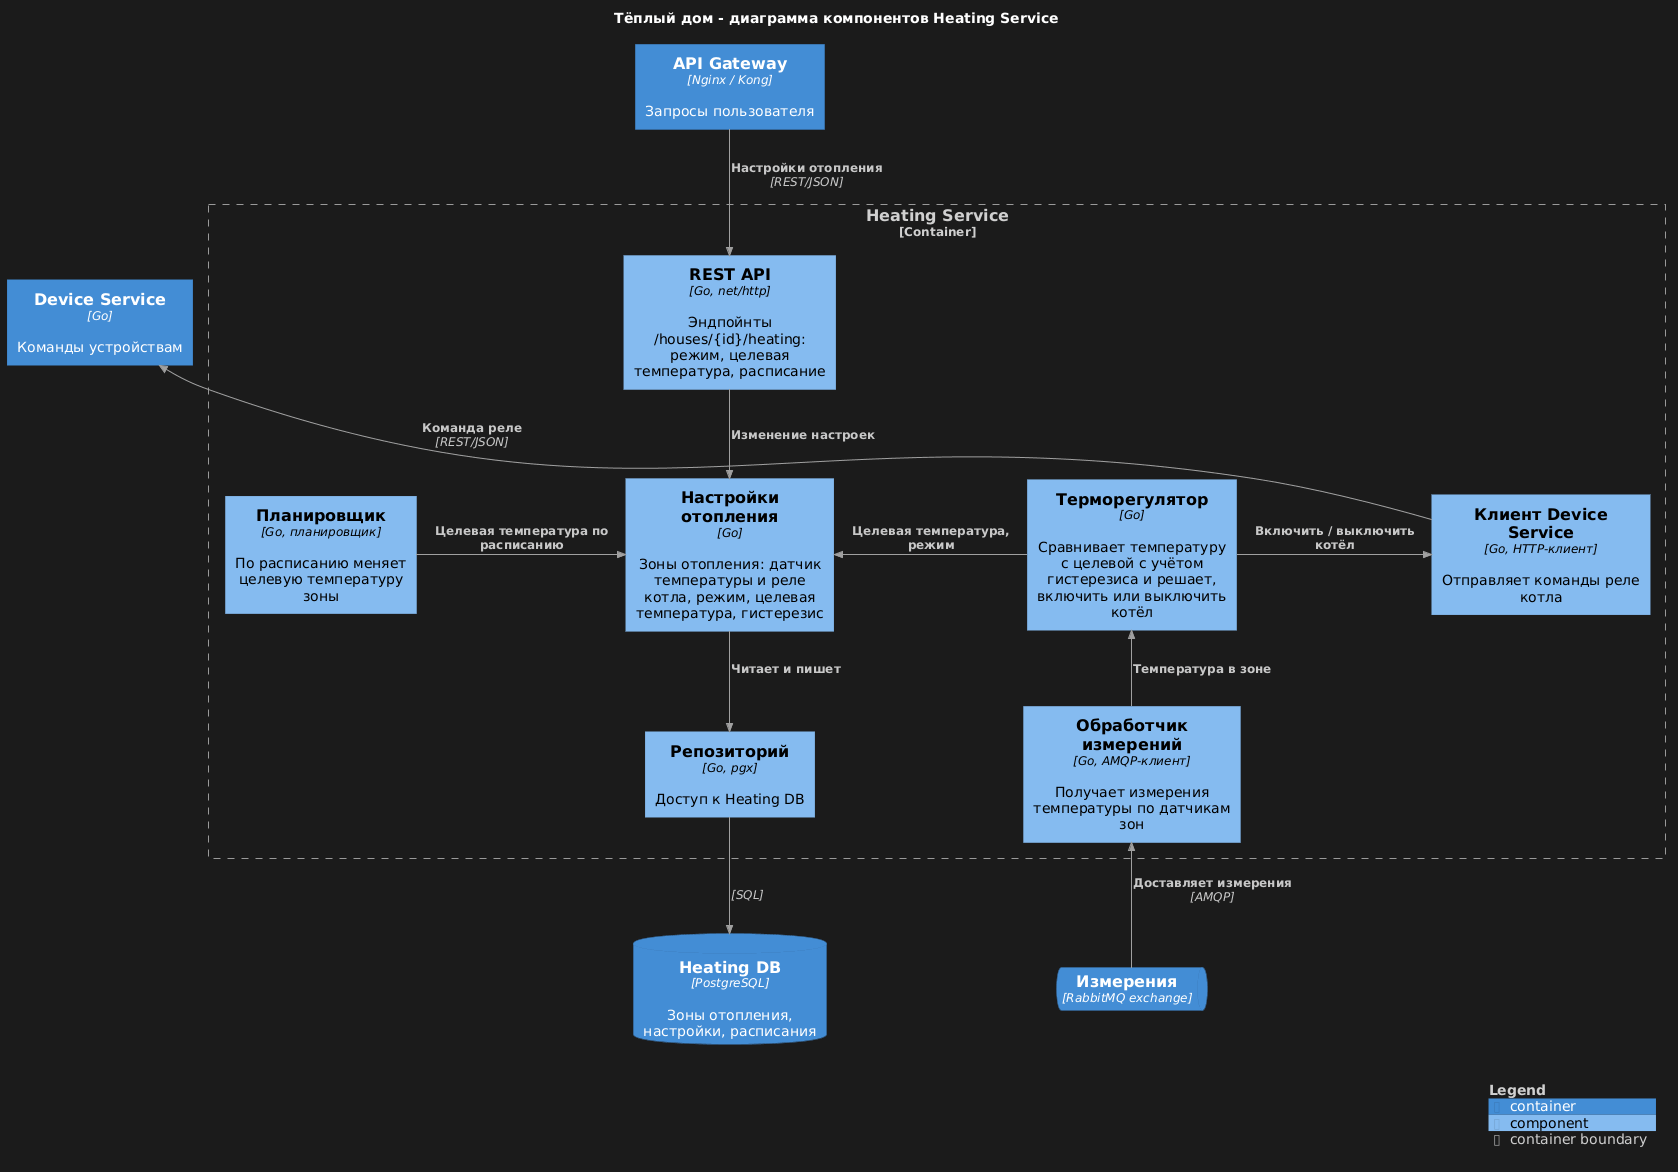

The diagram above was rendered by PlantUML. Its source (embedded in the PNG):
@startuml
!$LEGEND_TITLE_COLOR = "#D0D0D0"
!include https://raw.githubusercontent.com/plantuml-stdlib/C4-PlantUML/master/C4_Component.puml
UpdateBoundaryStyle($elementName="", $fontColor="#D0D0D0", $borderColor="#9A9A9A")
UpdateBoundaryStyle($elementName="system", $fontColor="#D0D0D0", $borderColor="#9A9A9A")
UpdateBoundaryStyle($elementName="container", $fontColor="#D0D0D0", $borderColor="#9A9A9A")
UpdateRelStyle($textColor="#C8C8C8", $lineColor="#A0A0A0")
skinparam legendBackgroundColor #1B1B1B
skinparam legendBorderColor #1B1B1B

title Тёплый дом - диаграмма компонентов Heating Service

Container(api_gw, "API Gateway", "Nginx / Kong", "Запросы пользователя")
Container(device, "Device Service", "Go", "Команды устройствам")
ContainerQueue(q_measurements, "Измерения", "RabbitMQ exchange")
ContainerDb(heating_db, "Heating DB", "PostgreSQL", "Зоны отопления, настройки, расписания")

Container_Boundary(heating, "Heating Service") {
    Component(api, "REST API", "Go, net/http", "Эндпойнты /houses/{id}/heating: режим, целевая температура, расписание")
    Component(settings, "Настройки отопления", "Go", "Зоны отопления: датчик температуры и реле котла, режим, целевая температура, гистерезис")
    Component(scheduler, "Планировщик", "Go, планировщик", "По расписанию меняет целевую температуру зоны")
    Component(consumer, "Обработчик измерений", "Go, AMQP-клиент", "Получает измерения температуры по датчикам зон")
    Component(thermostat, "Терморегулятор", "Go", "Сравнивает температуру с целевой с учётом гистерезиса и решает, включить или выключить котёл")
    Component(device_client, "Клиент Device Service", "Go, HTTP-клиент", "Отправляет команды реле котла")
    Component(repo, "Репозиторий", "Go, pgx", "Доступ к Heating DB")
}

Rel_D(api_gw, api, "Настройки отопления", "REST/JSON")
Rel_D(api, settings, "Изменение настроек")
Rel_D(settings, repo, "Читает и пишет")
Rel_R(scheduler, settings, "Целевая температура по расписанию")

Rel_U(q_measurements, consumer, "Доставляет измерения", "AMQP")
Rel_U(consumer, thermostat, "Температура в зоне")
Rel_L(thermostat, settings, "Целевая температура, режим")
Rel_R(thermostat, device_client, "Включить / выключить котёл")
Rel_U(device_client, device, "Команда реле", "REST/JSON")

Rel_D(repo, heating_db, "", "SQL")

SHOW_LEGEND()
@enduml